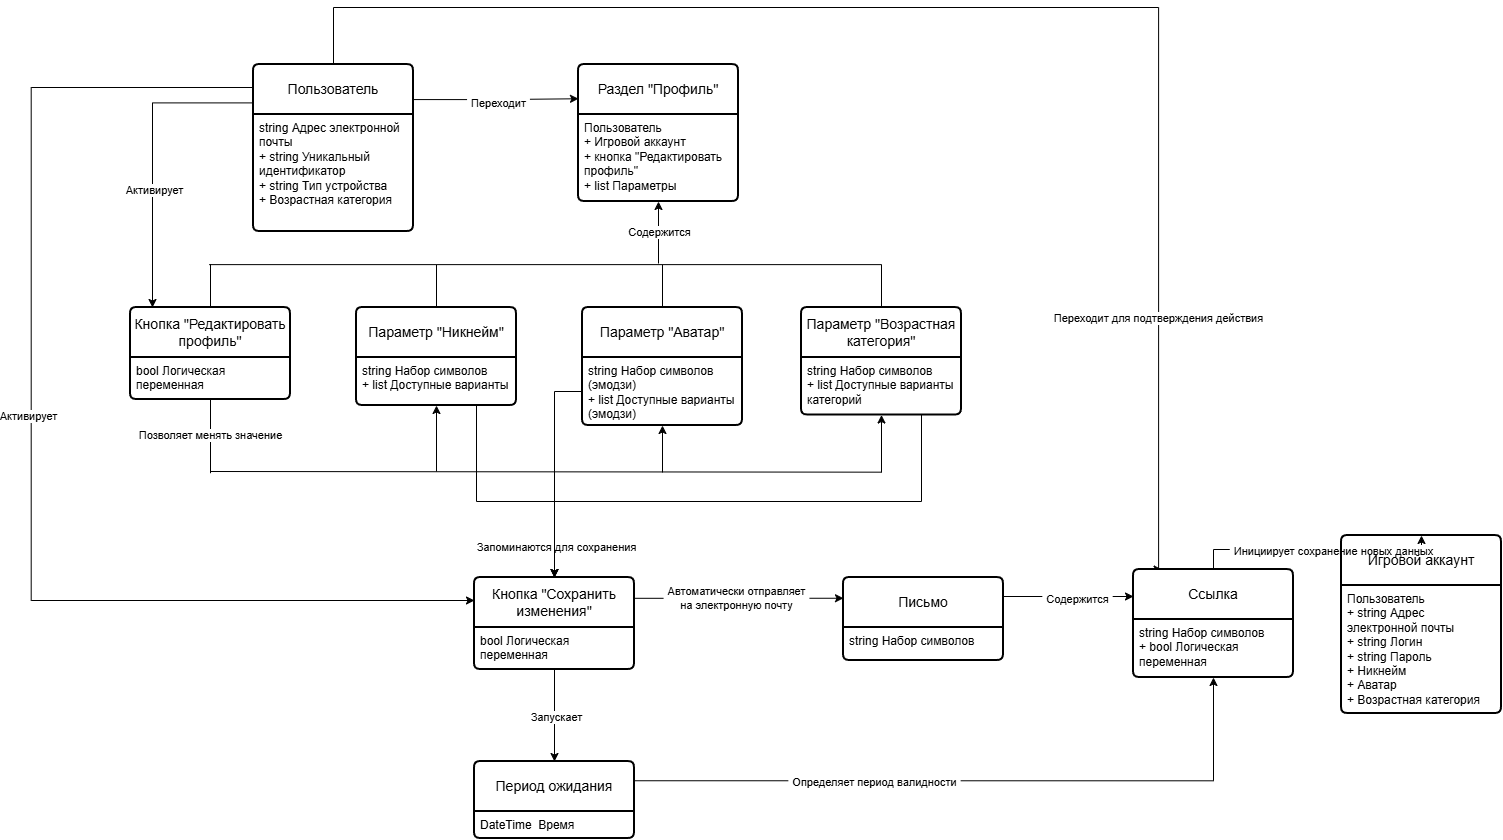

The diagram above was exported from draw.io. Its source (the exported page's mxGraphModel, read from the mxfile embedded in the PNG):
<mxGraphModel dx="2849" dy="1536" grid="0" gridSize="10" guides="1" tooltips="1" connect="1" arrows="1" fold="1" page="0" pageScale="1" pageWidth="827" pageHeight="1169" math="0" shadow="0">
  <root>
    <mxCell id="0" />
    <mxCell id="1" parent="0" />
    <mxCell id="2" edge="1" parent="1" source="8" style="edgeStyle=orthogonalEdgeStyle;rounded=0;orthogonalLoop=1;jettySize=auto;html=1;entryX=0.179;entryY=-0.013;entryDx=0;entryDy=0;defaultLabelBackgroundColor=page;labelPadding=0 4;entryPerimeter=0;" target="27">
      <mxGeometry relative="1" x="0.1663" as="geometry">
        <Array as="points">
          <mxPoint x="-84" y="-48" />
          <mxPoint x="741.1" y="-48" />
          <mxPoint x="741.1" y="514" />
          <mxPoint x="744.6" y="514" />
        </Array>
      </mxGeometry>
    </mxCell>
    <mxCell id="3" connectable="0" parent="2" style="edgeLabel;html=1;align=center;verticalAlign=middle;resizable=0;points=[];inheritText=1;defaultLabelBackgroundColor=page;labelPadding=0 4;" value="Переходит для подтверждения действия" vertex="1">
      <mxGeometry relative="1" x="0.1152" y="-3" as="geometry">
        <mxPoint x="73" y="307" as="offset" />
      </mxGeometry>
    </mxCell>
    <mxCell id="4" edge="1" parent="1" source="8" style="edgeStyle=orthogonalEdgeStyle;rounded=0;orthogonalLoop=1;jettySize=auto;html=1;defaultLabelBackgroundColor=page;labelPadding=0 4;" target="13">
      <mxGeometry relative="1" x="0.1516" as="geometry">
        <Array as="points">
          <mxPoint x="-265" y="47.4" />
        </Array>
      </mxGeometry>
    </mxCell>
    <mxCell id="5" connectable="0" parent="4" style="edgeLabel;html=1;align=center;verticalAlign=middle;resizable=0;points=[];inheritText=1;defaultLabelBackgroundColor=page;labelPadding=0 4;" value="Активирует" vertex="1">
      <mxGeometry relative="1" x="0.2286" y="1" as="geometry">
        <mxPoint as="offset" />
      </mxGeometry>
    </mxCell>
    <mxCell id="6" edge="1" parent="1" source="8" style="edgeStyle=orthogonalEdgeStyle;rounded=0;orthogonalLoop=1;jettySize=auto;html=1;entryX=0;entryY=0.25;entryDx=0;entryDy=0;defaultLabelBackgroundColor=page;labelPadding=0 4;exitX=0.981;exitY=0.21;exitDx=0;exitDy=0;exitPerimeter=0;" target="31">
      <mxGeometry relative="1" as="geometry" />
    </mxCell>
    <mxCell id="7" connectable="0" parent="6" style="edgeLabel;html=1;align=center;verticalAlign=middle;resizable=0;points=[];inheritText=1;defaultLabelBackgroundColor=page;labelPadding=0 4;" value="Переходит" vertex="1">
      <mxGeometry relative="1" x="0.0133" y="-3" as="geometry">
        <mxPoint x="2" y="1" as="offset" />
      </mxGeometry>
    </mxCell>
    <mxCell id="8" parent="1" style="swimlane;childLayout=stackLayout;horizontal=1;startSize=50;horizontalStack=0;rounded=1;fontSize=14;fontStyle=0;strokeWidth=2;resizeParent=0;resizeLast=1;shadow=0;dashed=0;align=center;arcSize=4;whiteSpace=wrap;html=1;" value="Пользователь" vertex="1">
      <mxGeometry height="167" width="160" x="-164" y="9" as="geometry" />
    </mxCell>
    <mxCell id="9" parent="8" style="align=left;strokeColor=none;fillColor=none;spacingLeft=4;spacingRight=4;fontSize=12;verticalAlign=top;rotatable=0;part=1;html=1;whiteSpace=wrap;" value="string Адрес электронной почты&lt;br&gt;+ string Уникальный идентификатор&lt;br&gt;+ string Тип устройства&lt;div&gt;+ Возрастная категория&lt;/div&gt;" vertex="1">
      <mxGeometry height="117" width="160" y="50" as="geometry" />
    </mxCell>
    <mxCell id="10" parent="1" style="swimlane;childLayout=stackLayout;horizontal=1;startSize=50;horizontalStack=0;rounded=1;fontSize=14;fontStyle=0;strokeWidth=2;resizeParent=0;resizeLast=1;shadow=0;dashed=0;align=center;arcSize=4;whiteSpace=wrap;html=1;" value="Игровой аккаунт" vertex="1">
      <mxGeometry height="178" width="160" x="924" y="480" as="geometry" />
    </mxCell>
    <mxCell id="11" parent="10" style="align=left;strokeColor=none;fillColor=none;spacingLeft=4;spacingRight=4;fontSize=12;verticalAlign=top;rotatable=0;part=1;html=1;whiteSpace=wrap;" value="Пользователь&lt;div&gt;+ string Адрес электронной почты&lt;/div&gt;&lt;div&gt;+ string Логин&lt;/div&gt;&lt;div&gt;+ string Пароль&lt;/div&gt;&lt;div&gt;+ Никнейм&lt;/div&gt;&lt;div&gt;+ Аватар&lt;/div&gt;&lt;div&gt;+ Возрастная категория&lt;/div&gt;&lt;div&gt;&lt;br&gt;&lt;/div&gt;" vertex="1">
      <mxGeometry height="128" width="160" y="50" as="geometry" />
    </mxCell>
    <mxCell id="12" edge="1" parent="1" source="13" style="edgeStyle=orthogonalEdgeStyle;rounded=0;orthogonalLoop=1;jettySize=auto;html=1;defaultLabelBackgroundColor=page;labelPadding=0 4;endArrow=none;endFill=0;">
      <mxGeometry relative="1" as="geometry">
        <mxPoint x="-207" y="208.76" as="targetPoint" />
      </mxGeometry>
    </mxCell>
    <mxCell id="13" parent="1" style="swimlane;childLayout=stackLayout;horizontal=1;startSize=50;horizontalStack=0;rounded=1;fontSize=14;fontStyle=0;strokeWidth=2;resizeParent=0;resizeLast=1;shadow=0;dashed=0;align=center;arcSize=4;whiteSpace=wrap;html=1;" value="Кнопка &quot;Редактировать профиль&quot;" vertex="1">
      <mxGeometry height="92" width="160" x="-287" y="252" as="geometry" />
    </mxCell>
    <mxCell id="14" parent="13" style="align=left;strokeColor=none;fillColor=none;spacingLeft=4;spacingRight=4;fontSize=12;verticalAlign=top;rotatable=0;part=1;html=1;whiteSpace=wrap;" value="bool Логическая переменная" vertex="1">
      <mxGeometry height="42" width="160" y="50" as="geometry" />
    </mxCell>
    <mxCell id="15" edge="1" parent="1" source="19" style="edgeStyle=orthogonalEdgeStyle;rounded=0;orthogonalLoop=1;jettySize=auto;html=1;entryX=0;entryY=0.25;entryDx=0;entryDy=0;defaultLabelBackgroundColor=page;labelPadding=0 4;" target="23">
      <mxGeometry relative="1" as="geometry">
        <Array as="points">
          <mxPoint x="264.65" y="542.75" />
          <mxPoint x="264.65" y="542.75" />
        </Array>
      </mxGeometry>
    </mxCell>
    <mxCell id="16" connectable="0" parent="15" style="edgeLabel;html=1;align=center;verticalAlign=middle;resizable=0;points=[];inheritText=1;defaultLabelBackgroundColor=page;labelPadding=0 4;" value="Автоматически отправляет&lt;div&gt;на электронную почту&lt;/div&gt;" vertex="1">
      <mxGeometry relative="1" x="-0.0262" as="geometry">
        <mxPoint as="offset" />
      </mxGeometry>
    </mxCell>
    <mxCell id="17" edge="1" parent="1" source="19" style="edgeStyle=orthogonalEdgeStyle;rounded=0;orthogonalLoop=1;jettySize=auto;html=1;entryX=0.5;entryY=0;entryDx=0;entryDy=0;defaultLabelBackgroundColor=page;labelPadding=0 4;" target="44">
      <mxGeometry relative="1" as="geometry" />
    </mxCell>
    <mxCell id="18" connectable="0" parent="17" style="edgeLabel;html=1;align=center;verticalAlign=middle;resizable=0;points=[];inheritText=1;defaultLabelBackgroundColor=page;labelPadding=0 4;" value="Запускает" vertex="1">
      <mxGeometry relative="1" x="0.0192" y="2" as="geometry">
        <mxPoint as="offset" />
      </mxGeometry>
    </mxCell>
    <mxCell id="19" parent="1" style="swimlane;childLayout=stackLayout;horizontal=1;startSize=50;horizontalStack=0;rounded=1;fontSize=14;fontStyle=0;strokeWidth=2;resizeParent=0;resizeLast=1;shadow=0;dashed=0;align=center;arcSize=4;whiteSpace=wrap;html=1;" value="Кнопка &quot;Сохранить изменения&quot;" vertex="1">
      <mxGeometry height="92" width="160" x="57" y="522" as="geometry" />
    </mxCell>
    <mxCell id="20" parent="19" style="align=left;strokeColor=none;fillColor=none;spacingLeft=4;spacingRight=4;fontSize=12;verticalAlign=top;rotatable=0;part=1;html=1;whiteSpace=wrap;" value="bool Логическая переменная" vertex="1">
      <mxGeometry height="42" width="160" y="50" as="geometry" />
    </mxCell>
    <mxCell id="21" edge="1" parent="1" source="23" style="edgeStyle=orthogonalEdgeStyle;rounded=0;orthogonalLoop=1;jettySize=auto;html=1;entryX=0;entryY=0.25;entryDx=0;entryDy=0;defaultLabelBackgroundColor=page;labelPadding=0 4;" target="27">
      <mxGeometry relative="1" as="geometry">
        <Array as="points">
          <mxPoint x="629.35" y="541" />
          <mxPoint x="629.35" y="541" />
        </Array>
      </mxGeometry>
    </mxCell>
    <mxCell id="22" connectable="0" parent="21" style="edgeLabel;html=1;align=center;verticalAlign=middle;resizable=0;points=[];inheritText=1;defaultLabelBackgroundColor=page;labelPadding=0 4;" value="Содержится" vertex="1">
      <mxGeometry relative="1" x="-0.2175" y="-2" as="geometry">
        <mxPoint x="22" as="offset" />
      </mxGeometry>
    </mxCell>
    <mxCell id="23" parent="1" style="swimlane;childLayout=stackLayout;horizontal=1;startSize=50;horizontalStack=0;rounded=1;fontSize=14;fontStyle=0;strokeWidth=2;resizeParent=0;resizeLast=1;shadow=0;dashed=0;align=center;arcSize=4;whiteSpace=wrap;html=1;" value="Письмо" vertex="1">
      <mxGeometry height="83" width="160" x="426" y="522" as="geometry" />
    </mxCell>
    <mxCell id="24" parent="23" style="align=left;strokeColor=none;fillColor=none;spacingLeft=4;spacingRight=4;fontSize=12;verticalAlign=top;rotatable=0;part=1;html=1;whiteSpace=wrap;" value="string Набор символов&lt;div&gt;&lt;br&gt;&lt;/div&gt;" vertex="1">
      <mxGeometry height="33" width="160" y="50" as="geometry" />
    </mxCell>
    <mxCell id="25" edge="1" parent="1" source="27" style="edgeStyle=orthogonalEdgeStyle;rounded=0;orthogonalLoop=1;jettySize=auto;html=1;entryX=0.5;entryY=0;entryDx=0;entryDy=0;defaultLabelBackgroundColor=page;labelPadding=0 4;exitX=0.5;exitY=0;exitDx=0;exitDy=0;" target="10">
      <mxGeometry relative="1" as="geometry" />
    </mxCell>
    <mxCell id="26" connectable="0" parent="25" style="edgeLabel;html=1;align=center;verticalAlign=middle;resizable=0;points=[];inheritText=1;defaultLabelBackgroundColor=page;labelPadding=0 4;" value="Инициирует сохранение новых данных" vertex="1">
      <mxGeometry relative="1" x="-0.1771" as="geometry">
        <mxPoint x="39" y="1" as="offset" />
      </mxGeometry>
    </mxCell>
    <mxCell id="27" parent="1" style="swimlane;childLayout=stackLayout;horizontal=1;startSize=50;horizontalStack=0;rounded=1;fontSize=14;fontStyle=0;strokeWidth=2;resizeParent=0;resizeLast=1;shadow=0;dashed=0;align=center;arcSize=4;whiteSpace=wrap;html=1;" value="Ссылка" vertex="1">
      <mxGeometry height="108" width="160" x="716" y="514" as="geometry" />
    </mxCell>
    <mxCell id="28" parent="27" style="align=left;strokeColor=none;fillColor=none;spacingLeft=4;spacingRight=4;fontSize=12;verticalAlign=top;rotatable=0;part=1;html=1;whiteSpace=wrap;" value="string Набор символов&lt;div&gt;+ bool Логическая переменная&lt;/div&gt;&lt;div&gt;&lt;br&gt;&lt;div&gt;&lt;br&gt;&lt;/div&gt;&lt;/div&gt;" vertex="1">
      <mxGeometry height="58" width="160" y="50" as="geometry" />
    </mxCell>
    <mxCell id="29" edge="1" parent="1" source="8" style="edgeStyle=orthogonalEdgeStyle;rounded=0;orthogonalLoop=1;jettySize=auto;html=1;defaultLabelBackgroundColor=page;labelPadding=0 4;endArrow=classic;endFill=1;startArrow=none;startFill=0;exitX=0;exitY=0.25;exitDx=0;exitDy=0;entryX=0;entryY=0.25;entryDx=0;entryDy=0;" target="19">
      <mxGeometry relative="1" x="0.059" as="geometry">
        <Array as="points">
          <mxPoint x="-164" y="32" />
          <mxPoint x="-386.3" y="32" />
          <mxPoint x="-386.3" y="545" />
        </Array>
        <mxPoint x="-1.9999999999997726" y="485.5" as="sourcePoint" />
      </mxGeometry>
    </mxCell>
    <mxCell id="30" connectable="0" parent="29" style="edgeLabel;html=1;align=center;verticalAlign=middle;resizable=0;points=[];inheritText=1;defaultLabelBackgroundColor=page;labelPadding=0 4;" value="Активирует" vertex="1">
      <mxGeometry relative="1" x="0.3618" y="-2" as="geometry">
        <mxPoint x="-64" y="-187" as="offset" />
      </mxGeometry>
    </mxCell>
    <mxCell id="31" parent="1" style="swimlane;childLayout=stackLayout;horizontal=1;startSize=50;horizontalStack=0;rounded=1;fontSize=14;fontStyle=0;strokeWidth=2;resizeParent=0;resizeLast=1;shadow=0;dashed=0;align=center;arcSize=4;whiteSpace=wrap;html=1;" value="Раздел &quot;Профиль&quot;" vertex="1">
      <mxGeometry height="137" width="160" x="161" y="9" as="geometry" />
    </mxCell>
    <mxCell id="32" parent="31" style="align=left;strokeColor=none;fillColor=none;spacingLeft=4;spacingRight=4;fontSize=12;verticalAlign=top;rotatable=0;part=1;html=1;whiteSpace=wrap;" value="Пользователь&lt;div&gt;+ Игровой аккаунт&lt;/div&gt;&lt;div&gt;+ кнопка &quot;Редактировать профиль&quot;&lt;/div&gt;&lt;div&gt;+ list Параметры&lt;/div&gt;" vertex="1">
      <mxGeometry height="87" width="160" y="50" as="geometry" />
    </mxCell>
    <mxCell id="33" edge="1" parent="1" source="35" style="edgeStyle=orthogonalEdgeStyle;rounded=0;orthogonalLoop=1;jettySize=auto;html=1;defaultLabelBackgroundColor=page;labelPadding=0 4;endArrow=none;endFill=0;">
      <mxGeometry relative="1" as="geometry">
        <mxPoint x="19" y="209.44827586206895" as="targetPoint" />
      </mxGeometry>
    </mxCell>
    <mxCell id="34" edge="1" parent="1" source="35" style="edgeStyle=orthogonalEdgeStyle;rounded=0;orthogonalLoop=1;jettySize=auto;html=1;defaultLabelBackgroundColor=page;labelPadding=0 4;exitX=0.75;exitY=1;exitDx=0;exitDy=0;entryX=0.5;entryY=0;entryDx=0;entryDy=0;" target="19">
      <mxGeometry relative="1" x="-0.032" as="geometry">
        <Array as="points">
          <mxPoint x="59" y="446" />
          <mxPoint x="137" y="446" />
        </Array>
        <mxPoint x="136.62162162162167" y="514.4594594594594" as="targetPoint" />
      </mxGeometry>
    </mxCell>
    <mxCell id="35" parent="1" style="swimlane;childLayout=stackLayout;horizontal=1;startSize=50;horizontalStack=0;rounded=1;fontSize=14;fontStyle=0;strokeWidth=2;resizeParent=0;resizeLast=1;shadow=0;dashed=0;align=center;arcSize=4;whiteSpace=wrap;html=1;" value="Параметр &quot;Никнейм&quot;" vertex="1">
      <mxGeometry height="98" width="160" x="-61" y="252" as="geometry" />
    </mxCell>
    <mxCell id="36" parent="35" style="align=left;strokeColor=none;fillColor=none;spacingLeft=4;spacingRight=4;fontSize=12;verticalAlign=top;rotatable=0;part=1;html=1;whiteSpace=wrap;" value="string Набор символов&lt;div&gt;+ list Доступные варианты&lt;/div&gt;" vertex="1">
      <mxGeometry height="48" width="160" y="50" as="geometry" />
    </mxCell>
    <mxCell id="37" edge="1" parent="1" source="38" style="edgeStyle=orthogonalEdgeStyle;rounded=0;orthogonalLoop=1;jettySize=auto;html=1;defaultLabelBackgroundColor=page;labelPadding=0 4;endArrow=none;endFill=0;">
      <mxGeometry relative="1" as="geometry">
        <mxPoint x="245" y="209.44827586206895" as="targetPoint" />
      </mxGeometry>
    </mxCell>
    <mxCell id="38" parent="1" style="swimlane;childLayout=stackLayout;horizontal=1;startSize=50;horizontalStack=0;rounded=1;fontSize=14;fontStyle=0;strokeWidth=2;resizeParent=0;resizeLast=1;shadow=0;dashed=0;align=center;arcSize=4;whiteSpace=wrap;html=1;" value="Параметр &quot;Аватар&quot;" vertex="1">
      <mxGeometry height="118" width="160" x="165" y="252" as="geometry" />
    </mxCell>
    <mxCell id="39" parent="38" style="align=left;strokeColor=none;fillColor=none;spacingLeft=4;spacingRight=4;fontSize=12;verticalAlign=top;rotatable=0;part=1;html=1;whiteSpace=wrap;" value="string Набор символов (эмодзи)&lt;div&gt;+ list Доступные варианты (эмодзи)&lt;/div&gt;" vertex="1">
      <mxGeometry height="68" width="160" y="50" as="geometry" />
    </mxCell>
    <mxCell id="40" edge="1" parent="1" source="42" style="edgeStyle=orthogonalEdgeStyle;rounded=0;orthogonalLoop=1;jettySize=auto;html=1;defaultLabelBackgroundColor=page;labelPadding=0 4;endArrow=none;endFill=0;">
      <mxGeometry relative="1" as="geometry">
        <mxPoint x="464" y="208.75862068965523" as="targetPoint" />
      </mxGeometry>
    </mxCell>
    <mxCell id="41" edge="1" parent="1" source="42" style="edgeStyle=orthogonalEdgeStyle;rounded=0;orthogonalLoop=1;jettySize=auto;html=1;entryX=0.5;entryY=0;entryDx=0;entryDy=0;defaultLabelBackgroundColor=page;labelPadding=0 4;libavoidRouting=1;exitX=0.75;exitY=1;exitDx=0;exitDy=0;" target="19">
      <mxGeometry relative="1" x="0.0765" as="geometry">
        <Array as="points">
          <mxPoint x="504" y="446" />
          <mxPoint x="137" y="446" />
        </Array>
      </mxGeometry>
    </mxCell>
    <mxCell id="42" parent="1" style="swimlane;childLayout=stackLayout;horizontal=1;startSize=50;horizontalStack=0;rounded=1;fontSize=14;fontStyle=0;strokeWidth=2;resizeParent=0;resizeLast=1;shadow=0;dashed=0;align=center;arcSize=4;whiteSpace=wrap;html=1;" value="Параметр &quot;Возрастная категория&quot;" vertex="1">
      <mxGeometry height="107.5" width="160" x="384" y="252" as="geometry" />
    </mxCell>
    <mxCell id="43" parent="42" style="align=left;strokeColor=none;fillColor=none;spacingLeft=4;spacingRight=4;fontSize=12;verticalAlign=top;rotatable=0;part=1;html=1;whiteSpace=wrap;" value="string Набор символов&lt;div&gt;+ list Доступные варианты категорий&lt;/div&gt;" vertex="1">
      <mxGeometry height="57.5" width="160" y="50" as="geometry" />
    </mxCell>
    <mxCell id="44" parent="1" style="swimlane;childLayout=stackLayout;horizontal=1;startSize=50;horizontalStack=0;rounded=1;fontSize=14;fontStyle=0;strokeWidth=2;resizeParent=0;resizeLast=1;shadow=0;dashed=0;align=center;arcSize=4;whiteSpace=wrap;html=1;" value="Период ожидания" vertex="1">
      <mxGeometry height="77" width="160" x="57" y="706" as="geometry" />
    </mxCell>
    <mxCell id="45" parent="44" style="align=left;strokeColor=none;fillColor=none;spacingLeft=4;spacingRight=4;fontSize=12;verticalAlign=top;rotatable=0;part=1;html=1;whiteSpace=wrap;" value="DateTime&amp;nbsp; Время" vertex="1">
      <mxGeometry height="27" width="160" y="50" as="geometry" />
    </mxCell>
    <mxCell id="46" edge="1" parent="1" style="endArrow=classic;html=1;rounded=0;defaultLabelBackgroundColor=page;labelPadding=0 4;entryX=0.5;entryY=1;entryDx=0;entryDy=0;" target="31" value="">
      <mxGeometry height="50" relative="1" width="50" as="geometry">
        <mxPoint x="241" y="208" as="sourcePoint" />
        <mxPoint x="318" y="112" as="targetPoint" />
      </mxGeometry>
    </mxCell>
    <mxCell id="47" connectable="0" parent="46" style="edgeLabel;html=1;align=center;verticalAlign=middle;resizable=0;points=[];inheritText=1;defaultLabelBackgroundColor=page;labelPadding=0 4;" value="Содержится" vertex="1">
      <mxGeometry relative="1" x="-0.2458" as="geometry">
        <mxPoint y="-8" as="offset" />
      </mxGeometry>
    </mxCell>
    <mxCell id="48" edge="1" parent="1" style="endArrow=none;html=1;rounded=0;defaultLabelBackgroundColor=page;labelPadding=0 4;" value="">
      <mxGeometry height="50" relative="1" width="50" as="geometry">
        <mxPoint x="-208.29" y="209.12" as="sourcePoint" />
        <mxPoint x="463.47" y="209.12" as="targetPoint" />
      </mxGeometry>
    </mxCell>
    <mxCell id="49" edge="1" parent="1" style="endArrow=none;html=1;rounded=0;defaultLabelBackgroundColor=page;labelPadding=0 4;" value="">
      <mxGeometry height="50" relative="1" width="50" as="geometry">
        <mxPoint x="-206.97" y="416" as="sourcePoint" />
        <mxPoint x="464" y="416.67" as="targetPoint" />
      </mxGeometry>
    </mxCell>
    <mxCell id="50" edge="1" parent="1" source="14" style="edgeStyle=orthogonalEdgeStyle;rounded=0;orthogonalLoop=1;jettySize=auto;html=1;defaultLabelBackgroundColor=page;labelPadding=0 4;endArrow=none;endFill=0;">
      <mxGeometry relative="1" as="geometry">
        <mxPoint x="-206.9999999999999" y="417.7241379310344" as="targetPoint" />
      </mxGeometry>
    </mxCell>
    <mxCell id="51" connectable="0" parent="50" style="edgeLabel;html=1;align=center;verticalAlign=middle;resizable=0;points=[];inheritText=1;defaultLabelBackgroundColor=page;labelPadding=0 4;" value="Позволяет менять значение" vertex="1">
      <mxGeometry relative="1" x="-0.0417" y="-1" as="geometry">
        <mxPoint as="offset" />
      </mxGeometry>
    </mxCell>
    <mxCell id="52" edge="1" parent="1" style="endArrow=classic;html=1;rounded=0;defaultLabelBackgroundColor=page;labelPadding=0 4;entryX=0.5;entryY=1;entryDx=0;entryDy=0;" value="">
      <mxGeometry height="50" relative="1" width="50" as="geometry">
        <mxPoint x="19" y="416" as="sourcePoint" />
        <mxPoint x="19" y="350" as="targetPoint" />
      </mxGeometry>
    </mxCell>
    <mxCell id="53" edge="1" parent="1" style="endArrow=classic;html=1;rounded=0;defaultLabelBackgroundColor=page;labelPadding=0 4;entryX=0.5;entryY=1;entryDx=0;entryDy=0;" value="">
      <mxGeometry height="50" relative="1" width="50" as="geometry">
        <mxPoint x="245" y="417" as="sourcePoint" />
        <mxPoint x="245" y="370" as="targetPoint" />
      </mxGeometry>
    </mxCell>
    <mxCell id="54" edge="1" parent="1" style="endArrow=classic;html=1;rounded=0;defaultLabelBackgroundColor=page;labelPadding=0 4;entryX=0.5;entryY=1;entryDx=0;entryDy=0;" value="">
      <mxGeometry height="50" relative="1" width="50" as="geometry">
        <mxPoint x="464" y="417" as="sourcePoint" />
        <mxPoint x="464" y="359.5" as="targetPoint" />
      </mxGeometry>
    </mxCell>
    <mxCell id="55" edge="1" parent="1" source="39" style="edgeStyle=orthogonalEdgeStyle;rounded=0;orthogonalLoop=1;jettySize=auto;html=1;defaultLabelBackgroundColor=page;labelPadding=0 4;entryX=0.5;entryY=0;entryDx=0;entryDy=0;exitX=0;exitY=0.5;exitDx=0;exitDy=0;" target="19">
      <mxGeometry relative="1" x="-0.3458" as="geometry">
        <mxPoint x="136.62162162162167" y="519.8648648648648" as="targetPoint" />
      </mxGeometry>
    </mxCell>
    <mxCell id="56" connectable="0" parent="55" style="edgeLabel;html=1;align=center;verticalAlign=middle;resizable=0;points=[];inheritText=1;defaultLabelBackgroundColor=page;labelPadding=0 4;" value="Запоминаются для сохранения" vertex="1">
      <mxGeometry relative="1" x="0.7147" y="2" as="geometry">
        <mxPoint as="offset" />
      </mxGeometry>
    </mxCell>
    <mxCell id="57" edge="1" parent="1" source="44" style="edgeStyle=orthogonalEdgeStyle;rounded=0;orthogonalLoop=1;jettySize=auto;html=1;defaultLabelBackgroundColor=page;labelPadding=0 4;entryX=0.5;entryY=1;entryDx=0;entryDy=0;exitX=1;exitY=0.25;exitDx=0;exitDy=0;" target="28">
      <mxGeometry relative="1" x="-0.2423" as="geometry">
        <mxPoint x="727" y="677.3529411764707" as="targetPoint" />
      </mxGeometry>
    </mxCell>
    <mxCell id="58" connectable="0" parent="57" style="edgeLabel;html=1;align=center;verticalAlign=middle;resizable=0;points=[];inheritText=1;defaultLabelBackgroundColor=page;labelPadding=0 4;" value="Определяет период валидности" vertex="1">
      <mxGeometry relative="1" x="-0.296" y="-1" as="geometry">
        <mxPoint as="offset" />
      </mxGeometry>
    </mxCell>
  </root>
</mxGraphModel>